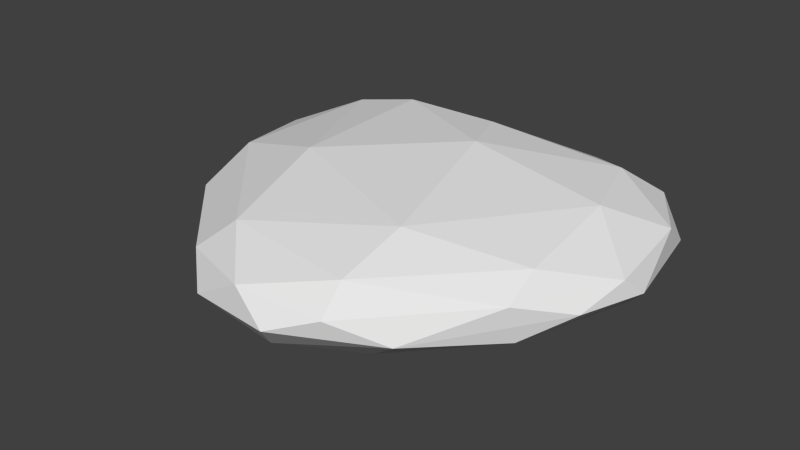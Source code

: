 # Source: heart.blend  (saved by Blender 2.74.0; exported with 4.5.12 LTS)
import bpy
from mathutils import Matrix  # noqa: F401  (used for matrix-valued properties, if any)

bpy.ops.wm.read_factory_settings(use_empty=True)
scene = bpy.context.scene
scene.name = 'Scene'

# ---- collections
col_collection_1 = bpy.data.collections.new('Collection 1'); scene.collection.children.link(col_collection_1)

# ---- world
world_world = bpy.data.worlds.new('World'); scene.world = world_world
world_world.color = (0.05088, 0.05088, 0.05088)
world_world.use_sun_shadow = False
world_world.sun_shadow_jitter_overblur = 0.0
world_world.cycles.sampling_method = 'MANUAL'
world_world.cycles.sample_map_resolution = 256

# ---- meshes
me_icosphere = bpy.data.meshes.new('Icosphere')
me_icosphere.from_pydata([(0.0, -0.004921, -0.3132), (0.7236, -0.5264, -0.1401), (-0.2764, -0.9726, -0.1401), (-0.8944, 0.0, -0.1401), (-0.2764, 0.5257, -0.1401), (0.7236, 0.4617, -0.1401), (0.2764, -0.9726, 0.1401), (-0.7236, -0.5264, 0.1401), (-0.7236, 0.4617, 0.1401), (0.2764, 0.5257, 0.1401), (0.8944, 0.0, 0.1401), (0.0, -0.004921, 0.3132), (-0.2579, -0.9077, -0.1725), (-0.2328, -0.8164, -0.2059), (-0.2007, -0.6961, -0.2381), (-0.1625, -0.551, -0.2664), (-0.1204, -0.3942, -0.2884), (-0.07761, -0.2434, -0.3032), (-0.03685, -0.1134, -0.311), (0.09647, -0.07029, -0.311), (0.2032, -0.1476, -0.3032), (0.3153, -0.2295, -0.2884), (0.4253, -0.3109, -0.2664), (0.5254, -0.3842, -0.2381), (0.6095, -0.445, -0.2059), (0.6753, -0.492, -0.1725), (0.6385, -0.616, -0.1494), (0.5319, -0.7197, -0.1573), (0.405, -0.8282, -0.1627), (0.2629, -0.9252, -0.1647), (0.1146, -0.9928, -0.1627), (-0.02964, -1.019, -0.1573), (-0.1615, -1.008, -0.1494), (0.7718, 0.389, -0.1494), (0.8127, 0.2874, -0.1573), (0.8407, 0.1527, -0.1627), (0.8506, -1.863e-08, -0.1647), (0.8407, -0.1527, -0.1627), (0.8127, -0.2952, -0.1573), (0.7718, -0.4205, -0.1494), (0.09647, 0.05586, -0.311), (0.2032, 0.1203, -0.3032), (0.3153, 0.1875, -0.2884), (0.4253, 0.2554, -0.2664), (0.5254, 0.3205, -0.2381), (0.6095, 0.3783, -0.2059), (0.6753, 0.4257, -0.1725), (-0.8347, 0.0, -0.1725), (-0.7534, 0.0, -0.2059), (-0.6495, 0.0, -0.2381), (-0.5257, 0.0, -0.2664), (-0.3897, -0.0008495, -0.2884), (-0.2511, -0.002814, -0.3031), (-0.1192, -0.004394, -0.311), (-0.3772, -0.8835, -0.1494), (-0.484, -0.7694, -0.1573), (-0.5904, -0.6374, -0.1627), (-0.6882, -0.5011, -0.1647), (-0.7699, -0.3706, -0.1627), (-0.8311, -0.2389, -0.1573), (-0.8716, -0.1134, -0.1494), (-0.2579, 0.4939, -0.1725), (-0.2328, 0.4548, -0.2059), (-0.2007, 0.4076, -0.2381), (-0.1625, 0.3474, -0.2664), (-0.1204, 0.2692, -0.2884), (-0.07761, 0.1826, -0.3032), (-0.03685, 0.09014, -0.311), (-0.8716, 0.1134, -0.1494), (-0.8311, 0.2367, -0.1573), (-0.7699, 0.3479, -0.1627), (-0.6882, 0.4352, -0.1647), (-0.5904, 0.4953, -0.1627), (-0.484, 0.5315, -0.1573), (-0.3772, 0.5505, -0.1494), (-0.1615, 0.4546, -0.1494), (-0.02964, 0.4045, -0.1573), (0.1146, 0.4283, -0.1627), (0.2629, 0.5021, -0.1647), (0.405, 0.533, -0.1627), (0.5319, 0.5222, -0.1573), (0.6385, 0.4981, -0.1494), (0.9312, -0.07009, 0.112), (0.9566, -0.1476, 0.07866), (0.9647, -0.229, 0.04068), (0.9511, -0.309, 4.075e-08), (0.9151, -0.3817, -0.04068), (0.8607, -0.4429, -0.07866), (0.7945, -0.4906, -0.112), (0.7945, 0.4489, -0.112), (0.8607, 0.4208, -0.07866), (0.9151, 0.3738, -0.04068), (0.9511, 0.3081, 4.624e-08), (0.9647, 0.229, 0.04068), (0.9566, 0.1476, 0.07866), (0.9312, 0.07009, 0.112), (0.2211, -1.05, 0.112), (0.1552, -1.117, 0.07866), (0.08028, -1.163, 0.04068), (-8.759e-09, -1.18, 4.075e-08), (-0.08028, -1.163, -0.04068), (-0.1552, -1.117, -0.07866), (-0.2211, -1.05, -0.112), (0.7122, -0.6086, -0.112), (0.6872, -0.6944, -0.07866), (0.6458, -0.778, -0.04068), (0.5878, -0.8525, 4.624e-08), (0.5159, -0.9116, 0.04068), (0.436, -0.9514, 0.07866), (0.3544, -0.9711, 0.112), (-0.7945, -0.4906, 0.112), (-0.8607, -0.4429, 0.07866), (-0.9151, -0.3817, 0.04068), (-0.9511, -0.309, 4.075e-08), (-0.9647, -0.229, -0.04068), (-0.9566, -0.1476, -0.07866), (-0.9312, -0.07009, -0.112), (-0.3544, -0.9711, -0.112), (-0.436, -0.9514, -0.07866), (-0.5159, -0.9116, -0.04068), (-0.5878, -0.8525, 4.624e-08), (-0.6458, -0.778, 0.04068), (-0.6872, -0.6944, 0.07866), (-0.7122, -0.6086, 0.112), (-0.7122, 0.5167, 0.112), (-0.6872, 0.5657, 0.07866), (-0.6458, 0.6029, 0.04068), (-0.5878, 0.6232, 4.075e-08), (-0.5159, 0.6251, -0.04068), (-0.436, 0.6114, -0.07866), (-0.3544, 0.5794, -0.112), (-0.9312, 0.07009, -0.112), (-0.9566, 0.1476, -0.07866), (-0.9647, 0.229, -0.04068), (-0.9511, 0.3081, 4.624e-08), (-0.9151, 0.3738, 0.04068), (-0.8607, 0.4208, 0.07866), (-0.7945, 0.4489, 0.112), (0.3544, 0.5794, 0.112), (0.436, 0.6114, 0.07866), (0.5159, 0.6251, 0.04068), (0.5878, 0.6232, 4.075e-08), (0.6458, 0.6029, -0.04068), (0.6872, 0.5657, -0.07866), (0.7122, 0.5167, -0.112), (-0.2211, 0.5045, -0.112), (-0.1552, 0.4652, -0.07866), (-0.08028, 0.4215, -0.04068), (8.759e-09, 0.3998, 4.624e-08), (0.08028, 0.4215, 0.04068), (0.1552, 0.4652, 0.07866), (0.2211, 0.5045, 0.112), (0.8716, -0.1134, 0.1494), (0.8311, -0.2389, 0.1573), (0.7699, -0.3706, 0.1627), (0.6882, -0.5011, 0.1647), (0.5904, -0.6374, 0.1627), (0.484, -0.7694, 0.1573), (0.3772, -0.8835, 0.1494), (0.1615, -1.008, 0.1494), (0.02964, -1.019, 0.1573), (-0.1146, -0.9928, 0.1627), (-0.2629, -0.9252, 0.1647), (-0.405, -0.8282, 0.1627), (-0.5319, -0.7197, 0.1573), (-0.6385, -0.616, 0.1494), (-0.7718, -0.4205, 0.1494), (-0.8127, -0.2952, 0.1573), (-0.8407, -0.1527, 0.1627), (-0.8506, 1.863e-08, 0.1647), (-0.8407, 0.1527, 0.1627), (-0.8127, 0.2874, 0.1573), (-0.7718, 0.389, 0.1494), (-0.6385, 0.4981, 0.1494), (-0.5319, 0.5222, 0.1573), (-0.405, 0.533, 0.1627), (-0.2629, 0.5021, 0.1647), (-0.1146, 0.4283, 0.1627), (0.02964, 0.4045, 0.1573), (0.1615, 0.4546, 0.1494), (0.3772, 0.5505, 0.1494), (0.484, 0.5315, 0.1573), (0.5904, 0.4953, 0.1627), (0.6882, 0.4352, 0.1647), (0.7699, 0.3479, 0.1627), (0.8311, 0.2367, 0.1573), (0.8716, 0.1134, 0.1494), (0.03685, -0.1134, 0.311), (0.07761, -0.2434, 0.3032), (0.1204, -0.3942, 0.2884), (0.1625, -0.551, 0.2664), (0.2007, -0.6961, 0.2381), (0.2328, -0.8164, 0.2059), (0.2579, -0.9077, 0.1725), (0.8347, 0.0, 0.1725), (0.7534, 0.0, 0.2059), (0.6495, 0.0, 0.2381), (0.5257, 0.0, 0.2664), (0.3897, -0.0008495, 0.2884), (0.2511, -0.002814, 0.3031), (0.1192, -0.004394, 0.311), (-0.09647, -0.07029, 0.311), (-0.2032, -0.1476, 0.3032), (-0.3153, -0.2295, 0.2884), (-0.4253, -0.3109, 0.2664), (-0.5254, -0.3842, 0.2381), (-0.6095, -0.445, 0.2059), (-0.6753, -0.492, 0.1725), (-0.09647, 0.05586, 0.311), (-0.2032, 0.1203, 0.3032), (-0.3153, 0.1875, 0.2884), (-0.4253, 0.2554, 0.2664), (-0.5254, 0.3205, 0.2381), (-0.6095, 0.3783, 0.2059), (-0.6753, 0.4257, 0.1725), (0.03685, 0.09014, 0.311), (0.07761, 0.1826, 0.3032), (0.1204, 0.2692, 0.2884), (0.1625, 0.3474, 0.2664), (0.2007, 0.4076, 0.2381), (0.2328, 0.4548, 0.2059), (0.2579, 0.4939, 0.1725), (0.1662, 0.09814, 0.3065), (0.3072, 0.1081, 0.2954), (0.2152, 0.1979, 0.2954), (0.4514, 0.1181, 0.2765), (0.3618, 0.2159, 0.2801), (0.2629, 0.2911, 0.2765), (0.5878, 0.125, 0.2501), (0.5067, 0.2329, 0.2568), (0.41, 0.3157, 0.2568), (0.305, 0.375, 0.2501), (0.7063, 0.1259, 0.2182), (0.6382, 0.2437, 0.2266), (0.55, 0.3371, 0.2297), (0.4472, 0.4033, 0.2266), (0.3386, 0.4472, 0.2182), (0.801, 0.1208, 0.1836), (0.7474, 0.2448, 0.1924), (0.6721, 0.3488, 0.1973), (0.5778, 0.4255, 0.1973), (0.4716, 0.4757, 0.1924), (0.3624, 0.506, 0.1836), (-0.06348, 0.1518, 0.3065), (-0.02541, 0.2423, 0.2954), (-0.1741, 0.2159, 0.2954), (0.0161, 0.3226, 0.2765), (-0.1382, 0.303, 0.2801), (-0.2889, 0.2818, 0.2765), (0.05825, 0.3733, 0.2501), (-0.09678, 0.3669, 0.2568), (-0.2534, 0.3648, 0.2568), (-0.3993, 0.3472, 0.2501), (0.09791, 0.4048, 0.2182), (-0.05279, 0.3924, 0.2266), (-0.2101, 0.4214, 0.2297), (-0.3618, 0.4252, 0.2266), (-0.497, 0.4078, 0.2182), (0.1327, 0.4302, 0.1836), (-0.009708, 0.3999, 0.1924), (-0.1625, 0.436, 0.1973), (-0.315, 0.4842, 0.1973), (-0.4559, 0.4791, 0.1924), (-0.5771, 0.459, 0.1836), (-0.2054, -0.003446, 0.3065), (-0.3229, 0.06841, 0.2954), (-0.3229, -0.07819, 0.2954), (-0.4414, 0.1432, 0.2765), (-0.4472, -0.0002643, 0.2801), (-0.4414, -0.1604, 0.2765), (-0.5518, 0.2171, 0.2501), (-0.5665, 0.08048, 0.2568), (-0.5665, -0.08232, 0.2568), (-0.5518, -0.2405, 0.2501), (-0.6457, 0.2851, 0.2182), (-0.6708, 0.1586, 0.2266), (-0.6798, -1.49e-08, 0.2297), (-0.6708, -0.1625, 0.2266), (-0.6457, -0.3128, 0.2182), (-0.719, 0.3431, 0.1836), (-0.7534, 0.2287, 0.1924), (-0.7725, 0.08018, 0.1973), (-0.7725, -0.08018, 0.1973), (-0.7534, -0.2346, 0.1924), (-0.719, -0.3731, 0.1836), (-0.06348, -0.1967, 0.3065), (-0.1741, -0.2907, 0.2954), (-0.02541, -0.3491, 0.2954), (-0.2889, -0.3855, 0.2765), (-0.1382, -0.4598, 0.2801), (0.0161, -0.5179, 0.2765), (-0.3993, -0.4698, 0.2501), (-0.2534, -0.56, 0.2568), (-0.09678, -0.6363, 0.2568), (0.05825, -0.6825, 0.2501), (-0.497, -0.5364, 0.2182), (-0.3618, -0.6377, 0.2266), (-0.2101, -0.7315, 0.2297), (-0.05279, -0.7973, 0.2266), (0.09791, -0.8238, 0.2182), (-0.5771, -0.5842, 0.1836), (-0.4559, -0.6896, 0.1924), (-0.315, -0.7947, 0.1973), (-0.1625, -0.8794, 0.1973), (-0.009708, -0.9265, 0.1924), (0.1327, -0.9322, 0.1836), (0.1662, -0.1207, 0.3065), (0.2152, -0.2567, 0.2954), (0.3072, -0.1265, 0.2954), (0.2629, -0.4092, 0.2765), (0.3618, -0.264, 0.2801), (0.4514, -0.1297, 0.2765), (0.305, -0.5613, 0.2501), (0.41, -0.4108, 0.2568), (0.5067, -0.2664, 0.2568), (0.5878, -0.1297, 0.2501), (0.3386, -0.6959, 0.2182), (0.4472, -0.552, 0.2266), (0.55, -0.4021, 0.2297), (0.6382, -0.2629, 0.2266), (0.7063, -0.1265, 0.2182), (0.3624, -0.8036, 0.1836), (0.4716, -0.6735, 0.1924), (0.5778, -0.5292, 0.1973), (0.6721, -0.3892, 0.1973), (0.7474, -0.253, 0.1924), (0.801, -0.1208, 0.1836), (0.9037, 0.1954, 0.1193), (0.9215, 0.282, 0.08333), (0.855, 0.3231, 0.125), (0.9189, 0.3637, 0.04272), (0.8618, 0.4061, 0.08656), (0.7824, 0.4299, 0.1282), (0.8928, 0.4317, 3.369e-08), (0.8467, 0.4768, 0.04386), (0.7766, 0.5025, 0.08773), (0.6882, 0.5072, 0.1282), (0.8453, 0.4799, -0.04166), (0.809, 0.528, 4.35e-08), (0.7499, 0.5577, 0.04386), (0.6708, 0.5656, 0.08656), (0.5792, 0.5545, 0.125), (0.7825, 0.5071, -0.07953), (0.7534, 0.5567, -0.04166), (0.7043, 0.5909, 5.951e-08), (0.6361, 0.6048, 0.04272), (0.5538, 0.5988, 0.08333), (0.4651, 0.5785, 0.1193), (0.09345, 0.4246, 0.1193), (0.0157, 0.4026, 0.08333), (-0.05082, 0.4093, 0.125), (-0.0682, 0.4159, 0.04272), (-0.1382, 0.4526, 0.08656), (-0.2046, 0.4877, 0.1282), (-0.1525, 0.4688, -6.433e-08), (-0.2266, 0.5257, 0.04386), (-0.2966, 0.565, 0.08773), (-0.3571, 0.5679, 0.1282), (-0.2309, 0.5295, -0.04166), (-0.309, 0.5919, -1.106e-07), (-0.3832, 0.6221, 0.04386), (-0.4472, 0.6061, 0.08656), (-0.497, 0.5695, 0.125), (-0.2989, 0.5697, -0.07953), (-0.3797, 0.6217, -0.04166), (-0.4575, 0.6344, -7.662e-08), (-0.5257, 0.6236, 0.04272), (-0.5792, 0.5945, 0.08333), (-0.6163, 0.5507, 0.1193), (-0.846, 0.3592, 0.1193), (-0.9118, 0.3101, 0.08333), (-0.8864, 0.2343, 0.125), (-0.961, 0.2405, 0.04272), (-0.9472, 0.1625, 0.08656), (-0.9089, 0.08018, 0.1282), (-0.9871, 0.1604, 7.78e-08), (-0.9867, 0.08232, 0.04386), (-0.96, -8.196e-08, 0.08773), (-0.9089, -0.08018, 0.1282), (-0.988, 0.07819, -0.04166), (-1.0, -3.614e-07, 2.438e-07), (-0.9867, -0.08232, 0.04386), (-0.9472, -0.1625, 0.08656), (-0.8864, -0.2346, 0.125), (-0.9672, -4.061e-07, -0.07953), (-0.988, -0.07819, -0.04166), (-0.9871, -0.1604, 4.999e-07), (-0.961, -0.2405, 0.04272), (-0.9118, -0.3128, 0.08333), (-0.846, -0.3731, 0.1193), (-0.6163, -0.7133, 0.1193), (-0.5792, -0.8113, 0.08333), (-0.497, -0.8292, 0.125), (-0.5257, -0.9012, 0.04272), (-0.4472, -0.9331, 0.08656), (-0.3571, -0.942, 0.1282), (-0.4575, -0.9742, -1.525e-07), (-0.3832, -1.02, 0.04386), (-0.2966, -1.041, 0.08773), (-0.2046, -1.032, 0.1282), (-0.3797, -1.024, -0.04166), (-0.309, -1.081, -2.03e-07), (-0.2266, -1.114, 0.04386), (-0.1382, -1.114, 0.08656), (-0.05082, -1.081, 0.125), (-0.2989, -1.049, -0.07953), (-0.2309, -1.113, -0.04166), (-0.1525, -1.154, -1.113e-07), (-0.06821, -1.164, 0.04272), (0.0157, -1.138, 0.08333), (0.09345, -1.083, 0.1193), (0.4651, -0.8695, 0.1193), (0.5538, -0.8376, 0.08333), (0.5792, -0.744, 0.125), (0.6361, -0.7876, 0.04272), (0.6708, -0.7037, 0.08656), (0.6882, -0.6054, 0.1282), (0.7043, -0.7225, -2.996e-07), (0.7499, -0.6504, 0.04386), (0.7766, -0.5644, 0.08773), (0.7824, -0.4694, 0.1282), (0.7534, -0.6475, -0.04166), (0.809, -0.5878, -5.523e-07), (0.8467, -0.5134, 0.04386), (0.8618, -0.4253, 0.08656), (0.855, -0.3312, 0.125), (0.7825, -0.5686, -0.07953), (0.8453, -0.5175, -0.04166), (0.8928, -0.4504, -6.692e-07), (0.9189, -0.3703, 0.04272), (0.9215, -0.2829, 0.08333), (0.9037, -0.1954, 0.1193), (0.2989, 0.5697, 0.07953), (0.3797, 0.6217, 0.04166), (0.2309, 0.5295, 0.04166), (0.4575, 0.6344, 4.207e-08), (0.309, 0.5919, 4.35e-08), (0.1525, 0.4688, 4.492e-08), (0.5257, 0.6236, -0.04272), (0.3832, 0.6221, -0.04386), (0.2266, 0.5257, -0.04386), (0.06821, 0.4159, -0.04272), (0.5792, 0.5945, -0.08333), (0.4472, 0.6061, -0.08656), (0.2966, 0.565, -0.08773), (0.1382, 0.4526, -0.08656), (-0.0157, 0.4026, -0.08333), (0.6163, 0.5507, -0.1193), (0.497, 0.5695, -0.125), (0.3571, 0.5679, -0.1282), (0.2046, 0.4877, -0.1282), (0.05082, 0.4093, -0.125), (-0.09345, 0.4246, -0.1193), (-0.7825, 0.5071, 0.07953), (-0.7534, 0.5567, 0.04166), (-0.8453, 0.4799, 0.04166), (-0.7043, 0.5909, 4.207e-08), (-0.809, 0.528, 4.35e-08), (-0.8928, 0.4317, 4.492e-08), (-0.6361, 0.6048, -0.04272), (-0.7499, 0.5577, -0.04386), (-0.8467, 0.4768, -0.04386), (-0.9189, 0.3637, -0.04272), (-0.5538, 0.5988, -0.08333), (-0.6708, 0.5656, -0.08656), (-0.7766, 0.5025, -0.08773), (-0.8618, 0.4061, -0.08656), (-0.9215, 0.282, -0.08333), (-0.4651, 0.5785, -0.1193), (-0.5792, 0.5545, -0.125), (-0.6882, 0.5072, -0.1282), (-0.7824, 0.4299, -0.1282), (-0.855, 0.3231, -0.125), (-0.9037, 0.1954, -0.1193), (-0.7825, -0.5686, 0.07953), (-0.8453, -0.5175, 0.04166), (-0.7534, -0.6475, 0.04166), (-0.8928, -0.4504, 4.207e-08), (-0.809, -0.5878, 4.35e-08), (-0.7043, -0.7225, 4.492e-08), (-0.9189, -0.3703, -0.04272), (-0.8467, -0.5134, -0.04386), (-0.7499, -0.6504, -0.04386), (-0.6361, -0.7876, -0.04272), (-0.9215, -0.2829, -0.08333), (-0.8618, -0.4253, -0.08656), (-0.7766, -0.5644, -0.08773), (-0.6708, -0.7037, -0.08656), (-0.5538, -0.8376, -0.08333), (-0.9037, -0.1954, -0.1193), (-0.855, -0.3312, -0.125), (-0.7824, -0.4694, -0.1282), (-0.6882, -0.6054, -0.1282), (-0.5792, -0.744, -0.125), (-0.4651, -0.8695, -0.1193), (0.2989, -1.049, 0.07953), (0.2309, -1.113, 0.04166), (0.3797, -1.024, 0.04166), (0.1525, -1.154, 4.207e-08), (0.309, -1.081, 4.35e-08), (0.4575, -0.9742, 4.492e-08), (0.06821, -1.164, -0.04272), (0.2266, -1.114, -0.04386), (0.3832, -1.02, -0.04386), (0.5257, -0.9012, -0.04272), (-0.0157, -1.138, -0.08333), (0.1382, -1.114, -0.08656), (0.2966, -1.041, -0.08773), (0.4472, -0.9331, -0.08656), (0.5792, -0.8113, -0.08333), (-0.09345, -1.083, -0.1193), (0.05082, -1.081, -0.125), (0.2046, -1.032, -0.1282), (0.3571, -0.942, -0.1282), (0.497, -0.8292, -0.125), (0.6163, -0.7133, -0.1193), (0.9672, -1.49e-08, 0.07953), (0.988, -0.07819, 0.04166), (0.988, 0.07819, 0.04166), (0.9871, -0.1604, 4.207e-08), (1.0, -1.49e-08, 4.35e-08), (0.9871, 0.1604, 4.492e-08), (0.961, -0.2405, -0.04272), (0.9867, -0.08232, -0.04386), (0.9867, 0.08232, -0.04386), (0.961, 0.2405, -0.04272), (0.9118, -0.3128, -0.08333), (0.9472, -0.1625, -0.08656), (0.96, -3.353e-08, -0.08773), (0.9472, 0.1625, -0.08656), (0.9118, 0.3101, -0.08333), (0.846, -0.3731, -0.1193), (0.8864, -0.2346, -0.125), (0.9089, -0.08018, -0.1282), (0.9089, 0.08018, -0.1282), (0.8864, 0.2343, -0.125), (0.846, 0.3592, -0.1193), (0.5771, 0.459, -0.1836), (0.497, 0.4078, -0.2182), (0.4559, 0.4791, -0.1924), (0.3993, 0.3472, -0.2501), (0.3618, 0.4252, -0.2266), (0.315, 0.4842, -0.1973), (0.2889, 0.2818, -0.2765), (0.2534, 0.3648, -0.2568), (0.2101, 0.4214, -0.2297), (0.1625, 0.436, -0.1973), (0.1741, 0.2159, -0.2954), (0.1382, 0.303, -0.2801), (0.09678, 0.3669, -0.2568), (0.05279, 0.3924, -0.2266), (0.009708, 0.3999, -0.1924), (0.06348, 0.1518, -0.3065), (0.02541, 0.2423, -0.2954), (-0.0161, 0.3226, -0.2765), (-0.05825, 0.3733, -0.2501), (-0.09792, 0.4048, -0.2182), (-0.1327, 0.4302, -0.1836), (-0.3624, 0.506, -0.1836), (-0.3386, 0.4472, -0.2182), (-0.4716, 0.4757, -0.1924), (-0.305, 0.375, -0.2501), (-0.4472, 0.4033, -0.2266), (-0.5778, 0.4255, -0.1973), (-0.2629, 0.2911, -0.2765), (-0.41, 0.3157, -0.2568), (-0.55, 0.3371, -0.2297), (-0.6721, 0.3488, -0.1973), (-0.2152, 0.1979, -0.2954), (-0.3618, 0.2159, -0.2801), (-0.5067, 0.2329, -0.2568), (-0.6382, 0.2437, -0.2266), (-0.7474, 0.2448, -0.1924), (-0.1662, 0.09814, -0.3065), (-0.3072, 0.1081, -0.2954), (-0.4514, 0.1181, -0.2765), (-0.5878, 0.125, -0.2501), (-0.7063, 0.1259, -0.2182), (-0.801, 0.1207, -0.1836), (-0.801, -0.1207, -0.1836), (-0.7063, -0.1265, -0.2182), (-0.7474, -0.253, -0.1924), (-0.5878, -0.1297, -0.2501), (-0.6382, -0.2629, -0.2266), (-0.6721, -0.3892, -0.1973), (-0.4514, -0.1297, -0.2765), (-0.5067, -0.2664, -0.2568), (-0.55, -0.4021, -0.2297), (-0.5778, -0.5291, -0.1973), (-0.3072, -0.1265, -0.2954), (-0.3618, -0.264, -0.2801), (-0.41, -0.4108, -0.2568), (-0.4472, -0.552, -0.2266), (-0.4716, -0.6735, -0.1924), (-0.1662, -0.1208, -0.3065), (-0.2152, -0.2567, -0.2954), (-0.2629, -0.4092, -0.2765), (-0.305, -0.5613, -0.2501), (-0.3386, -0.6959, -0.2182), (-0.3624, -0.8036, -0.1836), (0.719, 0.3431, -0.1836), (0.7534, 0.2287, -0.1924), (0.6457, 0.2851, -0.2182), (0.7725, 0.08018, -0.1973), (0.6708, 0.1586, -0.2266), (0.5518, 0.2171, -0.2501), (0.7725, -0.08018, -0.1973), (0.6798, -4.806e-07, -0.2297), (0.5665, 0.08048, -0.2568), (0.4414, 0.1432, -0.2765), (0.7534, -0.2346, -0.1924), (0.6708, -0.1625, -0.2266), (0.5665, -0.08232, -0.2568), (0.4472, -0.000265, -0.2801), (0.3229, 0.0684, -0.2954), (0.719, -0.3731, -0.1836), (0.6457, -0.3128, -0.2182), (0.5518, -0.2405, -0.2501), (0.4414, -0.1604, -0.2765), (0.3229, -0.07819, -0.2954), (0.2054, -0.003446, -0.3065), (-0.1327, -0.9322, -0.1836), (-0.09791, -0.8238, -0.2182), (0.009709, -0.9265, -0.1924), (-0.05825, -0.6825, -0.2501), (0.05279, -0.7973, -0.2266), (0.1625, -0.8794, -0.1973), (-0.0161, -0.5179, -0.2765), (0.09678, -0.6363, -0.2568), (0.2101, -0.7315, -0.2297), (0.315, -0.7947, -0.1973), (0.02541, -0.3491, -0.2954), (0.1382, -0.4598, -0.2801), (0.2534, -0.56, -0.2568), (0.3618, -0.6377, -0.2266), (0.4559, -0.6896, -0.1924), (0.06348, -0.1967, -0.3065), (0.1741, -0.2907, -0.2954), (0.2889, -0.3855, -0.2765), (0.3993, -0.4698, -0.2501), (0.497, -0.5364, -0.2182), (0.5771, -0.5842, -0.1836)], [], [(0, 19, 18), (1, 25, 39), (0, 18, 53), (0, 53, 67), (0, 67, 40), (1, 39, 88), (2, 32, 102), (3, 60, 116), (4, 74, 130), (5, 81, 144), (1, 88, 103), (2, 102, 117), (3, 116, 131), (4, 130, 145), (5, 144, 89), (6, 158, 193), (7, 165, 207), (8, 172, 214), (9, 179, 221), (10, 186, 194), (200, 215, 11), (199, 222, 200), (198, 223, 199), (197, 225, 198), (196, 228, 197), (195, 232, 196), (194, 237, 195), (200, 222, 215), (222, 216, 215), (199, 223, 222), (223, 224, 222), (222, 224, 216), (224, 217, 216), (198, 225, 223), (225, 226, 223), (223, 226, 224), (226, 227, 224), (224, 227, 217), (227, 218, 217), (197, 228, 225), (228, 229, 225), (225, 229, 226), (229, 230, 226), (226, 230, 227), (230, 231, 227), (227, 231, 218), (231, 219, 218), (196, 232, 228), (232, 233, 228), (228, 233, 229), (233, 234, 229), (229, 234, 230), (234, 235, 230), (230, 235, 231), (235, 236, 231), (231, 236, 219), (236, 220, 219), (195, 237, 232), (237, 238, 232), (232, 238, 233), (238, 239, 233), (233, 239, 234), (239, 240, 234), (234, 240, 235), (240, 241, 235), (235, 241, 236), (241, 242, 236), (236, 242, 220), (242, 221, 220), (194, 186, 237), (186, 185, 237), (237, 185, 238), (185, 184, 238), (238, 184, 239), (184, 183, 239), (239, 183, 240), (183, 182, 240), (240, 182, 241), (182, 181, 241), (241, 181, 242), (181, 180, 242), (242, 180, 221), (180, 9, 221), (215, 208, 11), (216, 243, 215), (217, 244, 216), (218, 246, 217), (219, 249, 218), (220, 253, 219), (221, 258, 220), (215, 243, 208), (243, 209, 208), (216, 244, 243), (244, 245, 243), (243, 245, 209), (245, 210, 209), (217, 246, 244), (246, 247, 244), (244, 247, 245), (247, 248, 245), (245, 248, 210), (248, 211, 210), (218, 249, 246), (249, 250, 246), (246, 250, 247), (250, 251, 247), (247, 251, 248), (251, 252, 248), (248, 252, 211), (252, 212, 211), (219, 253, 249), (253, 254, 249), (249, 254, 250), (254, 255, 250), (250, 255, 251), (255, 256, 251), (251, 256, 252), (256, 257, 252), (252, 257, 212), (257, 213, 212), (220, 258, 253), (258, 259, 253), (253, 259, 254), (259, 260, 254), (254, 260, 255), (260, 261, 255), (255, 261, 256), (261, 262, 256), (256, 262, 257), (262, 263, 257), (257, 263, 213), (263, 214, 213), (221, 179, 258), (179, 178, 258), (258, 178, 259), (178, 177, 259), (259, 177, 260), (177, 176, 260), (260, 176, 261), (176, 175, 261), (261, 175, 262), (175, 174, 262), (262, 174, 263), (174, 173, 263), (263, 173, 214), (173, 8, 214), (208, 201, 11), (209, 264, 208), (210, 265, 209), (211, 267, 210), (212, 270, 211), (213, 274, 212), (214, 279, 213), (208, 264, 201), (264, 202, 201), (209, 265, 264), (265, 266, 264), (264, 266, 202), (266, 203, 202), (210, 267, 265), (267, 268, 265), (265, 268, 266), (268, 269, 266), (266, 269, 203), (269, 204, 203), (211, 270, 267), (270, 271, 267), (267, 271, 268), (271, 272, 268), (268, 272, 269), (272, 273, 269), (269, 273, 204), (273, 205, 204), (212, 274, 270), (274, 275, 270), (270, 275, 271), (275, 276, 271), (271, 276, 272), (276, 277, 272), (272, 277, 273), (277, 278, 273), (273, 278, 205), (278, 206, 205), (213, 279, 274), (279, 280, 274), (274, 280, 275), (280, 281, 275), (275, 281, 276), (281, 282, 276), (276, 282, 277), (282, 283, 277), (277, 283, 278), (283, 284, 278), (278, 284, 206), (284, 207, 206), (214, 172, 279), (172, 171, 279), (279, 171, 280), (171, 170, 280), (280, 170, 281), (170, 169, 281), (281, 169, 282), (169, 168, 282), (282, 168, 283), (168, 167, 283), (283, 167, 284), (167, 166, 284), (284, 166, 207), (166, 7, 207), (201, 187, 11), (202, 285, 201), (203, 286, 202), (204, 288, 203), (205, 291, 204), (206, 295, 205), (207, 300, 206), (201, 285, 187), (285, 188, 187), (202, 286, 285), (286, 287, 285), (285, 287, 188), (287, 189, 188), (203, 288, 286), (288, 289, 286), (286, 289, 287), (289, 290, 287), (287, 290, 189), (290, 190, 189), (204, 291, 288), (291, 292, 288), (288, 292, 289), (292, 293, 289), (289, 293, 290), (293, 294, 290), (290, 294, 190), (294, 191, 190), (205, 295, 291), (295, 296, 291), (291, 296, 292), (296, 297, 292), (292, 297, 293), (297, 298, 293), (293, 298, 294), (298, 299, 294), (294, 299, 191), (299, 192, 191), (206, 300, 295), (300, 301, 295), (295, 301, 296), (301, 302, 296), (296, 302, 297), (302, 303, 297), (297, 303, 298), (303, 304, 298), (298, 304, 299), (304, 305, 299), (299, 305, 192), (305, 193, 192), (207, 165, 300), (165, 164, 300), (300, 164, 301), (164, 163, 301), (301, 163, 302), (163, 162, 302), (302, 162, 303), (162, 161, 303), (303, 161, 304), (161, 160, 304), (304, 160, 305), (160, 159, 305), (305, 159, 193), (159, 6, 193), (187, 200, 11), (188, 306, 187), (189, 307, 188), (190, 309, 189), (191, 312, 190), (192, 316, 191), (193, 321, 192), (187, 306, 200), (306, 199, 200), (188, 307, 306), (307, 308, 306), (306, 308, 199), (308, 198, 199), (189, 309, 307), (309, 310, 307), (307, 310, 308), (310, 311, 308), (308, 311, 198), (311, 197, 198), (190, 312, 309), (312, 313, 309), (309, 313, 310), (313, 314, 310), (310, 314, 311), (314, 315, 311), (311, 315, 197), (315, 196, 197), (191, 316, 312), (316, 317, 312), (312, 317, 313), (317, 318, 313), (313, 318, 314), (318, 319, 314), (314, 319, 315), (319, 320, 315), (315, 320, 196), (320, 195, 196), (192, 321, 316), (321, 322, 316), (316, 322, 317), (322, 323, 317), (317, 323, 318), (323, 324, 318), (318, 324, 319), (324, 325, 319), (319, 325, 320), (325, 326, 320), (320, 326, 195), (326, 194, 195), (193, 158, 321), (158, 157, 321), (321, 157, 322), (157, 156, 322), (322, 156, 323), (156, 155, 323), (323, 155, 324), (155, 154, 324), (324, 154, 325), (154, 153, 325), (325, 153, 326), (153, 152, 326), (326, 152, 194), (152, 10, 194), (95, 186, 10), (94, 327, 95), (93, 328, 94), (92, 330, 93), (91, 333, 92), (90, 337, 91), (89, 342, 90), (95, 327, 186), (327, 185, 186), (94, 328, 327), (328, 329, 327), (327, 329, 185), (329, 184, 185), (93, 330, 328), (330, 331, 328), (328, 331, 329), (331, 332, 329), (329, 332, 184), (332, 183, 184), (92, 333, 330), (333, 334, 330), (330, 334, 331), (334, 335, 331), (331, 335, 332), (335, 336, 332), (332, 336, 183), (336, 182, 183), (91, 337, 333), (337, 338, 333), (333, 338, 334), (338, 339, 334), (334, 339, 335), (339, 340, 335), (335, 340, 336), (340, 341, 336), (336, 341, 182), (341, 181, 182), (90, 342, 337), (342, 343, 337), (337, 343, 338), (343, 344, 338), (338, 344, 339), (344, 345, 339), (339, 345, 340), (345, 346, 340), (340, 346, 341), (346, 347, 341), (341, 347, 181), (347, 180, 181), (89, 144, 342), (144, 143, 342), (342, 143, 343), (143, 142, 343), (343, 142, 344), (142, 141, 344), (344, 141, 345), (141, 140, 345), (345, 140, 346), (140, 139, 346), (346, 139, 347), (139, 138, 347), (347, 138, 180), (138, 9, 180), (151, 179, 9), (150, 348, 151), (149, 349, 150), (148, 351, 149), (147, 354, 148), (146, 358, 147), (145, 363, 146), (151, 348, 179), (348, 178, 179), (150, 349, 348), (349, 350, 348), (348, 350, 178), (350, 177, 178), (149, 351, 349), (351, 352, 349), (349, 352, 350), (352, 353, 350), (350, 353, 177), (353, 176, 177), (148, 354, 351), (354, 355, 351), (351, 355, 352), (355, 356, 352), (352, 356, 353), (356, 357, 353), (353, 357, 176), (357, 175, 176), (147, 358, 354), (358, 359, 354), (354, 359, 355), (359, 360, 355), (355, 360, 356), (360, 361, 356), (356, 361, 357), (361, 362, 357), (357, 362, 175), (362, 174, 175), (146, 363, 358), (363, 364, 358), (358, 364, 359), (364, 365, 359), (359, 365, 360), (365, 366, 360), (360, 366, 361), (366, 367, 361), (361, 367, 362), (367, 368, 362), (362, 368, 174), (368, 173, 174), (145, 130, 363), (130, 129, 363), (363, 129, 364), (129, 128, 364), (364, 128, 365), (128, 127, 365), (365, 127, 366), (127, 126, 366), (366, 126, 367), (126, 125, 367), (367, 125, 368), (125, 124, 368), (368, 124, 173), (124, 8, 173), (137, 172, 8), (136, 369, 137), (135, 370, 136), (134, 372, 135), (133, 375, 134), (132, 379, 133), (131, 384, 132), (137, 369, 172), (369, 171, 172), (136, 370, 369), (370, 371, 369), (369, 371, 171), (371, 170, 171), (135, 372, 370), (372, 373, 370), (370, 373, 371), (373, 374, 371), (371, 374, 170), (374, 169, 170), (134, 375, 372), (375, 376, 372), (372, 376, 373), (376, 377, 373), (373, 377, 374), (377, 378, 374), (374, 378, 169), (378, 168, 169), (133, 379, 375), (379, 380, 375), (375, 380, 376), (380, 381, 376), (376, 381, 377), (381, 382, 377), (377, 382, 378), (382, 383, 378), (378, 383, 168), (383, 167, 168), (132, 384, 379), (384, 385, 379), (379, 385, 380), (385, 386, 380), (380, 386, 381), (386, 387, 381), (381, 387, 382), (387, 388, 382), (382, 388, 383), (388, 389, 383), (383, 389, 167), (389, 166, 167), (131, 116, 384), (116, 115, 384), (384, 115, 385), (115, 114, 385), (385, 114, 386), (114, 113, 386), (386, 113, 387), (113, 112, 387), (387, 112, 388), (112, 111, 388), (388, 111, 389), (111, 110, 389), (389, 110, 166), (110, 7, 166), (123, 165, 7), (122, 390, 123), (121, 391, 122), (120, 393, 121), (119, 396, 120), (118, 400, 119), (117, 405, 118), (123, 390, 165), (390, 164, 165), (122, 391, 390), (391, 392, 390), (390, 392, 164), (392, 163, 164), (121, 393, 391), (393, 394, 391), (391, 394, 392), (394, 395, 392), (392, 395, 163), (395, 162, 163), (120, 396, 393), (396, 397, 393), (393, 397, 394), (397, 398, 394), (394, 398, 395), (398, 399, 395), (395, 399, 162), (399, 161, 162), (119, 400, 396), (400, 401, 396), (396, 401, 397), (401, 402, 397), (397, 402, 398), (402, 403, 398), (398, 403, 399), (403, 404, 399), (399, 404, 161), (404, 160, 161), (118, 405, 400), (405, 406, 400), (400, 406, 401), (406, 407, 401), (401, 407, 402), (407, 408, 402), (402, 408, 403), (408, 409, 403), (403, 409, 404), (409, 410, 404), (404, 410, 160), (410, 159, 160), (117, 102, 405), (102, 101, 405), (405, 101, 406), (101, 100, 406), (406, 100, 407), (100, 99, 407), (407, 99, 408), (99, 98, 408), (408, 98, 409), (98, 97, 409), (409, 97, 410), (97, 96, 410), (410, 96, 159), (96, 6, 159), (109, 158, 6), (108, 411, 109), (107, 412, 108), (106, 414, 107), (105, 417, 106), (104, 421, 105), (103, 426, 104), (109, 411, 158), (411, 157, 158), (108, 412, 411), (412, 413, 411), (411, 413, 157), (413, 156, 157), (107, 414, 412), (414, 415, 412), (412, 415, 413), (415, 416, 413), (413, 416, 156), (416, 155, 156), (106, 417, 414), (417, 418, 414), (414, 418, 415), (418, 419, 415), (415, 419, 416), (419, 420, 416), (416, 420, 155), (420, 154, 155), (105, 421, 417), (421, 422, 417), (417, 422, 418), (422, 423, 418), (418, 423, 419), (423, 424, 419), (419, 424, 420), (424, 425, 420), (420, 425, 154), (425, 153, 154), (104, 426, 421), (426, 427, 421), (421, 427, 422), (427, 428, 422), (422, 428, 423), (428, 429, 423), (423, 429, 424), (429, 430, 424), (424, 430, 425), (430, 431, 425), (425, 431, 153), (431, 152, 153), (103, 88, 426), (88, 87, 426), (426, 87, 427), (87, 86, 427), (427, 86, 428), (86, 85, 428), (428, 85, 429), (85, 84, 429), (429, 84, 430), (84, 83, 430), (430, 83, 431), (83, 82, 431), (431, 82, 152), (82, 10, 152), (138, 151, 9), (139, 432, 138), (140, 433, 139), (141, 435, 140), (142, 438, 141), (143, 442, 142), (144, 447, 143), (138, 432, 151), (432, 150, 151), (139, 433, 432), (433, 434, 432), (432, 434, 150), (434, 149, 150), (140, 435, 433), (435, 436, 433), (433, 436, 434), (436, 437, 434), (434, 437, 149), (437, 148, 149), (141, 438, 435), (438, 439, 435), (435, 439, 436), (439, 440, 436), (436, 440, 437), (440, 441, 437), (437, 441, 148), (441, 147, 148), (142, 442, 438), (442, 443, 438), (438, 443, 439), (443, 444, 439), (439, 444, 440), (444, 445, 440), (440, 445, 441), (445, 446, 441), (441, 446, 147), (446, 146, 147), (143, 447, 442), (447, 448, 442), (442, 448, 443), (448, 449, 443), (443, 449, 444), (449, 450, 444), (444, 450, 445), (450, 451, 445), (445, 451, 446), (451, 452, 446), (446, 452, 146), (452, 145, 146), (144, 81, 447), (81, 80, 447), (447, 80, 448), (80, 79, 448), (448, 79, 449), (79, 78, 449), (449, 78, 450), (78, 77, 450), (450, 77, 451), (77, 76, 451), (451, 76, 452), (76, 75, 452), (452, 75, 145), (75, 4, 145), (124, 137, 8), (125, 453, 124), (126, 454, 125), (127, 456, 126), (128, 459, 127), (129, 463, 128), (130, 468, 129), (124, 453, 137), (453, 136, 137), (125, 454, 453), (454, 455, 453), (453, 455, 136), (455, 135, 136), (126, 456, 454), (456, 457, 454), (454, 457, 455), (457, 458, 455), (455, 458, 135), (458, 134, 135), (127, 459, 456), (459, 460, 456), (456, 460, 457), (460, 461, 457), (457, 461, 458), (461, 462, 458), (458, 462, 134), (462, 133, 134), (128, 463, 459), (463, 464, 459), (459, 464, 460), (464, 465, 460), (460, 465, 461), (465, 466, 461), (461, 466, 462), (466, 467, 462), (462, 467, 133), (467, 132, 133), (129, 468, 463), (468, 469, 463), (463, 469, 464), (469, 470, 464), (464, 470, 465), (470, 471, 465), (465, 471, 466), (471, 472, 466), (466, 472, 467), (472, 473, 467), (467, 473, 132), (473, 131, 132), (130, 74, 468), (74, 73, 468), (468, 73, 469), (73, 72, 469), (469, 72, 470), (72, 71, 470), (470, 71, 471), (71, 70, 471), (471, 70, 472), (70, 69, 472), (472, 69, 473), (69, 68, 473), (473, 68, 131), (68, 3, 131), (110, 123, 7), (111, 474, 110), (112, 475, 111), (113, 477, 112), (114, 480, 113), (115, 484, 114), (116, 489, 115), (110, 474, 123), (474, 122, 123), (111, 475, 474), (475, 476, 474), (474, 476, 122), (476, 121, 122), (112, 477, 475), (477, 478, 475), (475, 478, 476), (478, 479, 476), (476, 479, 121), (479, 120, 121), (113, 480, 477), (480, 481, 477), (477, 481, 478), (481, 482, 478), (478, 482, 479), (482, 483, 479), (479, 483, 120), (483, 119, 120), (114, 484, 480), (484, 485, 480), (480, 485, 481), (485, 486, 481), (481, 486, 482), (486, 487, 482), (482, 487, 483), (487, 488, 483), (483, 488, 119), (488, 118, 119), (115, 489, 484), (489, 490, 484), (484, 490, 485), (490, 491, 485), (485, 491, 486), (491, 492, 486), (486, 492, 487), (492, 493, 487), (487, 493, 488), (493, 494, 488), (488, 494, 118), (494, 117, 118), (116, 60, 489), (60, 59, 489), (489, 59, 490), (59, 58, 490), (490, 58, 491), (58, 57, 491), (491, 57, 492), (57, 56, 492), (492, 56, 493), (56, 55, 493), (493, 55, 494), (55, 54, 494), (494, 54, 117), (54, 2, 117), (96, 109, 6), (97, 495, 96), (98, 496, 97), (99, 498, 98), (100, 501, 99), (101, 505, 100), (102, 510, 101), (96, 495, 109), (495, 108, 109), (97, 496, 495), (496, 497, 495), (495, 497, 108), (497, 107, 108), (98, 498, 496), (498, 499, 496), (496, 499, 497), (499, 500, 497), (497, 500, 107), (500, 106, 107), (99, 501, 498), (501, 502, 498), (498, 502, 499), (502, 503, 499), (499, 503, 500), (503, 504, 500), (500, 504, 106), (504, 105, 106), (100, 505, 501), (505, 506, 501), (501, 506, 502), (506, 507, 502), (502, 507, 503), (507, 508, 503), (503, 508, 504), (508, 509, 504), (504, 509, 105), (509, 104, 105), (101, 510, 505), (510, 511, 505), (505, 511, 506), (511, 512, 506), (506, 512, 507), (512, 513, 507), (507, 513, 508), (513, 514, 508), (508, 514, 509), (514, 515, 509), (509, 515, 104), (515, 103, 104), (102, 32, 510), (32, 31, 510), (510, 31, 511), (31, 30, 511), (511, 30, 512), (30, 29, 512), (512, 29, 513), (29, 28, 513), (513, 28, 514), (28, 27, 514), (514, 27, 515), (27, 26, 515), (515, 26, 103), (26, 1, 103), (82, 95, 10), (83, 516, 82), (84, 517, 83), (85, 519, 84), (86, 522, 85), (87, 526, 86), (88, 531, 87), (82, 516, 95), (516, 94, 95), (83, 517, 516), (517, 518, 516), (516, 518, 94), (518, 93, 94), (84, 519, 517), (519, 520, 517), (517, 520, 518), (520, 521, 518), (518, 521, 93), (521, 92, 93), (85, 522, 519), (522, 523, 519), (519, 523, 520), (523, 524, 520), (520, 524, 521), (524, 525, 521), (521, 525, 92), (525, 91, 92), (86, 526, 522), (526, 527, 522), (522, 527, 523), (527, 528, 523), (523, 528, 524), (528, 529, 524), (524, 529, 525), (529, 530, 525), (525, 530, 91), (530, 90, 91), (87, 531, 526), (531, 532, 526), (526, 532, 527), (532, 533, 527), (527, 533, 528), (533, 534, 528), (528, 534, 529), (534, 535, 529), (529, 535, 530), (535, 536, 530), (530, 536, 90), (536, 89, 90), (88, 39, 531), (39, 38, 531), (531, 38, 532), (38, 37, 532), (532, 37, 533), (37, 36, 533), (533, 36, 534), (36, 35, 534), (534, 35, 535), (35, 34, 535), (535, 34, 536), (34, 33, 536), (536, 33, 89), (33, 5, 89), (46, 81, 5), (45, 537, 46), (44, 538, 45), (43, 540, 44), (42, 543, 43), (41, 547, 42), (40, 552, 41), (46, 537, 81), (537, 80, 81), (45, 538, 537), (538, 539, 537), (537, 539, 80), (539, 79, 80), (44, 540, 538), (540, 541, 538), (538, 541, 539), (541, 542, 539), (539, 542, 79), (542, 78, 79), (43, 543, 540), (543, 544, 540), (540, 544, 541), (544, 545, 541), (541, 545, 542), (545, 546, 542), (542, 546, 78), (546, 77, 78), (42, 547, 543), (547, 548, 543), (543, 548, 544), (548, 549, 544), (544, 549, 545), (549, 550, 545), (545, 550, 546), (550, 551, 546), (546, 551, 77), (551, 76, 77), (41, 552, 547), (552, 553, 547), (547, 553, 548), (553, 554, 548), (548, 554, 549), (554, 555, 549), (549, 555, 550), (555, 556, 550), (550, 556, 551), (556, 557, 551), (551, 557, 76), (557, 75, 76), (40, 67, 552), (67, 66, 552), (552, 66, 553), (66, 65, 553), (553, 65, 554), (65, 64, 554), (554, 64, 555), (64, 63, 555), (555, 63, 556), (63, 62, 556), (556, 62, 557), (62, 61, 557), (557, 61, 75), (61, 4, 75), (61, 74, 4), (62, 558, 61), (63, 559, 62), (64, 561, 63), (65, 564, 64), (66, 568, 65), (67, 573, 66), (61, 558, 74), (558, 73, 74), (62, 559, 558), (559, 560, 558), (558, 560, 73), (560, 72, 73), (63, 561, 559), (561, 562, 559), (559, 562, 560), (562, 563, 560), (560, 563, 72), (563, 71, 72), (64, 564, 561), (564, 565, 561), (561, 565, 562), (565, 566, 562), (562, 566, 563), (566, 567, 563), (563, 567, 71), (567, 70, 71), (65, 568, 564), (568, 569, 564), (564, 569, 565), (569, 570, 565), (565, 570, 566), (570, 571, 566), (566, 571, 567), (571, 572, 567), (567, 572, 70), (572, 69, 70), (66, 573, 568), (573, 574, 568), (568, 574, 569), (574, 575, 569), (569, 575, 570), (575, 576, 570), (570, 576, 571), (576, 577, 571), (571, 577, 572), (577, 578, 572), (572, 578, 69), (578, 68, 69), (67, 53, 573), (53, 52, 573), (573, 52, 574), (52, 51, 574), (574, 51, 575), (51, 50, 575), (575, 50, 576), (50, 49, 576), (576, 49, 577), (49, 48, 577), (577, 48, 578), (48, 47, 578), (578, 47, 68), (47, 3, 68), (47, 60, 3), (48, 579, 47), (49, 580, 48), (50, 582, 49), (51, 585, 50), (52, 589, 51), (53, 594, 52), (47, 579, 60), (579, 59, 60), (48, 580, 579), (580, 581, 579), (579, 581, 59), (581, 58, 59), (49, 582, 580), (582, 583, 580), (580, 583, 581), (583, 584, 581), (581, 584, 58), (584, 57, 58), (50, 585, 582), (585, 586, 582), (582, 586, 583), (586, 587, 583), (583, 587, 584), (587, 588, 584), (584, 588, 57), (588, 56, 57), (51, 589, 585), (589, 590, 585), (585, 590, 586), (590, 591, 586), (586, 591, 587), (591, 592, 587), (587, 592, 588), (592, 593, 588), (588, 593, 56), (593, 55, 56), (52, 594, 589), (594, 595, 589), (589, 595, 590), (595, 596, 590), (590, 596, 591), (596, 597, 591), (591, 597, 592), (597, 598, 592), (592, 598, 593), (598, 599, 593), (593, 599, 55), (599, 54, 55), (53, 18, 594), (18, 17, 594), (594, 17, 595), (17, 16, 595), (595, 16, 596), (16, 15, 596), (596, 15, 597), (15, 14, 597), (597, 14, 598), (14, 13, 598), (598, 13, 599), (13, 12, 599), (599, 12, 54), (12, 2, 54), (33, 46, 5), (34, 600, 33), (35, 601, 34), (36, 603, 35), (37, 606, 36), (38, 610, 37), (39, 615, 38), (33, 600, 46), (600, 45, 46), (34, 601, 600), (601, 602, 600), (600, 602, 45), (602, 44, 45), (35, 603, 601), (603, 604, 601), (601, 604, 602), (604, 605, 602), (602, 605, 44), (605, 43, 44), (36, 606, 603), (606, 607, 603), (603, 607, 604), (607, 608, 604), (604, 608, 605), (608, 609, 605), (605, 609, 43), (609, 42, 43), (37, 610, 606), (610, 611, 606), (606, 611, 607), (611, 612, 607), (607, 612, 608), (612, 613, 608), (608, 613, 609), (613, 614, 609), (609, 614, 42), (614, 41, 42), (38, 615, 610), (615, 616, 610), (610, 616, 611), (616, 617, 611), (611, 617, 612), (617, 618, 612), (612, 618, 613), (618, 619, 613), (613, 619, 614), (619, 620, 614), (614, 620, 41), (620, 40, 41), (39, 25, 615), (25, 24, 615), (615, 24, 616), (24, 23, 616), (616, 23, 617), (23, 22, 617), (617, 22, 618), (22, 21, 618), (618, 21, 619), (21, 20, 619), (619, 20, 620), (20, 19, 620), (620, 19, 40), (19, 0, 40), (12, 32, 2), (13, 621, 12), (14, 622, 13), (15, 624, 14), (16, 627, 15), (17, 631, 16), (18, 636, 17), (12, 621, 32), (621, 31, 32), (13, 622, 621), (622, 623, 621), (621, 623, 31), (623, 30, 31), (14, 624, 622), (624, 625, 622), (622, 625, 623), (625, 626, 623), (623, 626, 30), (626, 29, 30), (15, 627, 624), (627, 628, 624), (624, 628, 625), (628, 629, 625), (625, 629, 626), (629, 630, 626), (626, 630, 29), (630, 28, 29), (16, 631, 627), (631, 632, 627), (627, 632, 628), (632, 633, 628), (628, 633, 629), (633, 634, 629), (629, 634, 630), (634, 635, 630), (630, 635, 28), (635, 27, 28), (17, 636, 631), (636, 637, 631), (631, 637, 632), (637, 638, 632), (632, 638, 633), (638, 639, 633), (633, 639, 634), (639, 640, 634), (634, 640, 635), (640, 641, 635), (635, 641, 27), (641, 26, 27), (18, 19, 636), (19, 20, 636), (636, 20, 637), (20, 21, 637), (637, 21, 638), (21, 22, 638), (638, 22, 639), (22, 23, 639), (639, 23, 640), (23, 24, 640), (640, 24, 641), (24, 25, 641), (641, 25, 26), (25, 1, 26)])
me_icosphere.use_remesh_preserve_volume = False
me_icosphere.use_remesh_preserve_attributes = False
me_icosphere.use_mirror_vertex_groups = False
me_icosphere.update()

# ---- objects
ob_icosphere = bpy.data.objects.new('Icosphere', me_icosphere)

# ---- transforms, parenting, visibility, modifiers, constraints
ob_icosphere.location = (0.0, 0.0, 0.0)
ob_icosphere.lineart.crease_threshold = 0.0
_m = ob_icosphere.modifiers.new('Decimate', 'DECIMATE')
_m.ratio = 0.09256

# ---- collection membership
col_collection_1.objects.link(ob_icosphere)

# ---- scene / render settings (as saved in the file)
scene.frame_start = 1; scene.frame_end = 250; scene.frame_set(1)
scene.render.engine = 'BLENDER_EEVEE_NEXT'
scene.render.resolution_percentage = 50
scene.render.dither_intensity = 0.0
scene.cycles.use_denoising = False
scene.cycles.samples = 10
scene.cycles.sampling_pattern = 'TABULATED_SOBOL'
scene.cycles.light_sampling_threshold = 0.0
scene.cycles.use_adaptive_sampling = False
scene.cycles.use_light_tree = False
scene.cycles.blur_glossy = 0.0
scene.cycles.pixel_filter_type = 'GAUSSIAN'
scene.cycles.sample_clamp_indirect = 0.0
scene.view_settings.view_transform = 'Standard'
bpy.context.view_layer.update()

# ---- added for rendering (the .blend has no active camera and no usable light): camera, sun
cam_auto = bpy.data.cameras.new('AutoCamera')
cam_auto.lens = 50.0
cam_auto.sensor_width = 36.0
cam_auto.clip_end = 1000.0
ob_auto_camera = bpy.data.objects.new('AutoCamera', cam_auto)
scene.collection.objects.link(ob_auto_camera)
ob_auto_camera.location = (2.58628, -3.3705, 2.06902)
ob_auto_camera.rotation_euler = (1.09748, -7.21219e-08, 0.694738)
scene.camera = ob_auto_camera
light_auto_sun = bpy.data.lights.new('AutoSun', 'SUN')
light_auto_sun.energy = 3.0
light_auto_sun.angle = 0.0523599
ob_auto_sun = bpy.data.objects.new('AutoSun', light_auto_sun)
scene.collection.objects.link(ob_auto_sun)
ob_auto_sun.rotation_euler = (0.872665, 0.174533, 0.523599)
bpy.context.view_layer.update()
